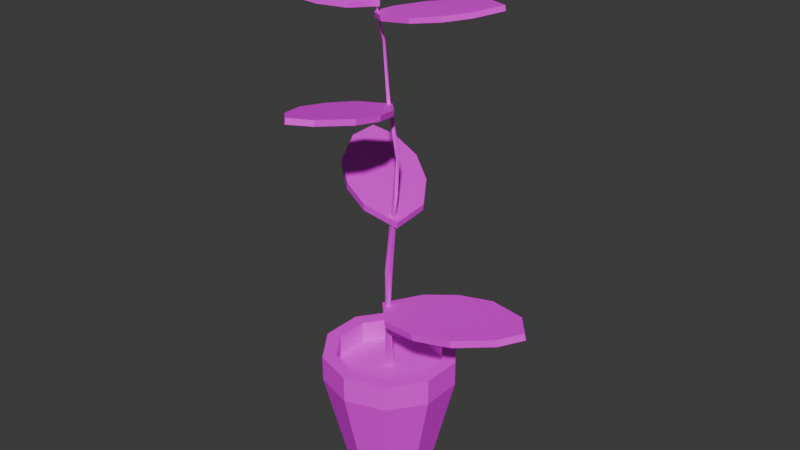 # Source: ChauHoa_1.blend  (saved by Blender 4.2.66; exported with 4.5.12 LTS)
import bpy
from mathutils import Matrix  # noqa: F401  (used for matrix-valued properties, if any)

bpy.ops.wm.read_factory_settings(use_empty=True)
scene = bpy.context.scene
scene.name = 'Scene'

# ---- collections
col_collection = bpy.data.collections.new('Collection'); scene.collection.children.link(col_collection)

# ---- images (referenced by path relative to the original .blend; pixels are not part of the script)
import os
ASSET_DIR = os.environ.get("B2B_ASSET_DIR", "")  # directory of the original .blend (textures are referenced by path, not embedded)
HERE = os.path.dirname(os.path.abspath(__file__))  # packed textures are extracted next to this script under _unpacked/

def load_image(name, relpath, width, height, colorspace="sRGB"):
    """Load a texture the original file referenced (path relative to the .blend, or extracted next to this script)."""
    p = next((c for c in (os.path.join(HERE, relpath), os.path.join(ASSET_DIR, relpath)) if relpath and os.path.exists(c)), "")
    if p:
        img = bpy.data.images.load(p, check_existing=True)
        img.name = name
    else:  # same state as the original file: an image datablock whose file is absent (Cycles renders it pink)
        img = bpy.data.images.new(name, width, height)
        img.source = "FILE"
        img.filepath = "//" + (relpath or name)
    img.colorspace_settings.name = colorspace
    return img
img_143086968_2856368904622192_1959732218791162458_n_png = load_image('143086968_2856368904622192_1959732218791162458_n.png', '143086968_2856368904622192_1959732218791162458_n.png', 1024, 1024, 'sRGB')

# ---- materials (node trees are filled in below, after node groups)
mat_material = bpy.data.materials.new('Material')
mat_material.alpha_threshold = 0.0
mat_material.use_transparent_shadow = False
mat_material.roughness = 0.5
mat_material.line_color = (0.0, 0.0, 0.0, 1.0)

# ---- material node trees
mat_material.use_nodes = True; mat_material.node_tree.nodes.clear()
_N = mat_material.node_tree.nodes; _L = mat_material.node_tree.links
n0 = _N.new('ShaderNodeOutputMaterial'); n0.name = 'Material Output'; n0.location = (300, 300)
n1 = _N.new('ShaderNodeBsdfPrincipled'); n1.name = 'Principled BSDF'; n1.location = (10, 300)
n1.inputs[3].default_value = 1.45
n2 = _N.new('ShaderNodeTexImage'); n2.name = 'Image Texture'; n2.location = (-280, 278)
n2.image = img_143086968_2856368904622192_1959732218791162458_n_png
_L.new(n1.outputs[0], n0.inputs[0])
_L.new(n2.outputs[0], n1.inputs[0])
n0.is_active_output = True

# ---- world
world_world = bpy.data.worlds.new('World'); scene.world = world_world
world_world.use_nodes = True; world_world.node_tree.nodes.clear()
_N = world_world.node_tree.nodes; _L = world_world.node_tree.links
n0 = _N.new('ShaderNodeOutputWorld'); n0.name = 'World Output'; n0.location = (300, 300)
n1 = _N.new('ShaderNodeBackground'); n1.name = 'Background'; n1.location = (10, 300)
n1.inputs[0].default_value = (0.05088, 0.05088, 0.05088, 1.0)
_L.new(n1.outputs[0], n0.inputs[0])
n0.is_active_output = True
world_world.color = (0.05088, 0.05088, 0.05088)
world_world.sun_shadow_jitter_overblur = 0.0

# ---- meshes
me_cube_002 = bpy.data.meshes.new('Cube.002')
me_cube_002.from_pydata([(0.0, 0.1157, 0.001406), (3.536e-10, 0.1782, 0.2569), (0.06801, 0.09361, 0.001406), (0.1047, 0.1442, 0.2569), (0.11, 0.03576, 0.001406), (0.1695, 0.05507, 0.2569), (0.11, -0.03576, 0.001406), (0.1695, -0.05507, 0.2569), (0.06801, -0.09361, 0.001406), (0.1047, -0.1442, 0.2569), (0.0, -0.1157, 0.001406), (3.536e-10, -0.1782, 0.2569), (-0.06801, -0.09361, 0.001406), (-0.1047, -0.1442, 0.2569), (-0.11, -0.03576, 0.001406), (-0.1695, -0.05507, 0.2569), (-0.11, 0.03576, 0.001406), (-0.1695, 0.05507, 0.2569), (-0.06801, 0.09361, 0.001406), (-0.1047, 0.1442, 0.2569), (0.1047, 0.1442, 0.3254), (-1.759e-09, 0.1782, 0.3254), (0.1695, 0.05507, 0.3254), (0.1695, -0.05507, 0.3254), (0.1047, -0.1442, 0.3254), (-1.759e-09, -0.1782, 0.3254), (-0.1047, -0.1442, 0.3254), (-0.1695, -0.05507, 0.3254), (-0.1695, 0.05507, 0.3254), (-0.1047, 0.1442, 0.3254), (0.08282, 0.114, 0.3254), (-2.01e-09, 0.1409, 0.3254), (0.134, 0.04354, 0.3254), (0.134, -0.04354, 0.3254), (0.08282, -0.114, 0.3254), (-2.01e-09, -0.1409, 0.3254), (-0.08282, -0.114, 0.3254), (-0.134, -0.04354, 0.3254), (-0.134, 0.04354, 0.3254), (-0.08282, 0.114, 0.3254), (0.08282, 0.114, 0.268), (-4.909e-09, 0.1409, 0.268), (0.134, 0.04354, 0.268), (0.134, -0.04354, 0.268), (0.08282, -0.114, 0.268), (-4.909e-09, -0.1409, 0.268), (-0.08282, -0.114, 0.268), (-0.134, -0.04354, 0.268), (-0.134, 0.04354, 0.268), (-0.08282, 0.114, 0.268)], [], [(0, 1, 3, 2), (2, 3, 5, 4), (4, 5, 7, 6), (6, 7, 9, 8), (8, 9, 11, 10), (10, 11, 13, 12), (12, 13, 15, 14), (14, 15, 17, 16), (11, 9, 24, 25), (16, 17, 19, 18), (18, 19, 1, 0), (0, 2, 4, 6, 8, 10, 12, 14, 16, 18), (22, 20, 30, 32), (9, 7, 23, 24), (3, 1, 21, 20), (7, 5, 22, 23), (5, 3, 20, 22), (1, 19, 29, 21), (19, 17, 28, 29), (17, 15, 27, 28), (15, 13, 26, 27), (13, 11, 25, 26), (35, 34, 44, 45), (29, 28, 38, 39), (26, 25, 35, 36), (23, 22, 32, 33), (21, 29, 39, 31), (27, 26, 36, 37), (24, 23, 33, 34), (20, 21, 31, 30), (28, 27, 37, 38), (25, 24, 34, 35), (40, 41, 49, 48, 47, 46, 45, 44, 43, 42), (32, 30, 40, 42), (39, 38, 48, 49), (36, 35, 45, 46), (33, 32, 42, 43), (31, 39, 49, 41), (37, 36, 46, 47), (34, 33, 43, 44), (30, 31, 41, 40), (38, 37, 47, 48)])
_uv = me_cube_002.uv_layers.new(name='UVMap')
_uv.uv.foreach_set('vector', [0.06209, 0.006307, 0.06209, 0.0584, 0.08345, 0.0584, 0.07596, 0.006307, 0.07596, 0.006307, 0.08345, 0.0584, 0.09665, 0.0584, 0.08453, 0.006307, 0.08453, 0.006307, 0.09665, 0.0584, 0.09665, 0.0584, 0.08453, 0.006307, 0.08453, 0.006307, 0.09665, 0.0584, 0.08345, 0.0584, 0.07596, 0.006307, 0.07596, 0.006307, 0.08345, 0.0584, 0.06209, 0.0584, 0.06209, 0.006307, 0.06209, 0.006307, 0.06209, 0.0584, 0.04073, 0.0584, 0.04822, 0.006307, 0.04822, 0.006307, 0.04073, 0.0584, 0.02753, 0.0584, 0.03965, 0.006307, 0.03965, 0.006307, 0.02753, 0.0584, 0.02753, 0.0584, 0.03965, 0.006307, 0.06209, 0.0584, 0.08345, 0.0584, 0.08345, 0.07237, 0.06209, 0.07237, 0.03965, 0.006307, 0.02753, 0.0584, 0.04073, 0.0584, 0.04822, 0.006307, 0.04822, 0.006307, 0.04073, 0.0584, 0.06209, 0.0584, 0.06209, 0.006307, 0.06209, 0.006307, 0.07596, 0.006307, 0.08453, 0.006307, 0.08453, 0.006307, 0.07596, 0.006307, 0.06209, 0.006307, 0.04822, 0.006307, 0.03965, 0.006307, 0.03965, 0.006307, 0.04822, 0.006307, 0.09665, 0.07237, 0.08345, 0.07237, 0.07898, 0.07237, 0.08942, 0.07237, 0.08345, 0.0584, 0.09665, 0.0584, 0.09665, 0.07237, 0.08345, 0.07237, 0.08345, 0.0584, 0.06209, 0.0584, 0.06209, 0.07237, 0.08345, 0.07237, 0.09665, 0.0584, 0.09665, 0.0584, 0.09665, 0.07237, 0.09665, 0.07237, 0.09665, 0.0584, 0.08345, 0.0584, 0.08345, 0.07237, 0.09665, 0.07237, 0.06209, 0.0584, 0.04073, 0.0584, 0.04073, 0.07237, 0.06209, 0.07237, 0.04073, 0.0584, 0.02753, 0.0584, 0.02753, 0.07237, 0.04073, 0.07237, 0.02753, 0.0584, 0.02753, 0.0584, 0.02753, 0.07237, 0.02753, 0.07237, 0.02753, 0.0584, 0.04073, 0.0584, 0.04073, 0.07237, 0.02753, 0.07237, 0.04073, 0.0584, 0.06209, 0.0584, 0.06209, 0.07237, 0.04073, 0.07237, 0.06209, 0.07237, 0.07898, 0.07237, 0.07898, 0.06067, 0.06209, 0.06067, 0.04073, 0.07237, 0.02753, 0.07237, 0.03477, 0.07237, 0.0452, 0.07237, 0.04073, 0.07237, 0.06209, 0.07237, 0.06209, 0.07237, 0.0452, 0.07237, 0.09665, 0.07237, 0.09665, 0.07237, 0.08942, 0.07237, 0.08942, 0.07237, 0.06209, 0.07237, 0.04073, 0.07237, 0.0452, 0.07237, 0.06209, 0.07237, 0.02753, 0.07237, 0.04073, 0.07237, 0.0452, 0.07237, 0.03477, 0.07237, 0.08345, 0.07237, 0.09665, 0.07237, 0.08942, 0.07237, 0.07898, 0.07237, 0.08345, 0.07237, 0.06209, 0.07237, 0.06209, 0.07237, 0.07898, 0.07237, 0.02753, 0.07237, 0.02753, 0.07237, 0.03477, 0.07237, 0.03477, 0.07237, 0.06209, 0.07237, 0.08345, 0.07237, 0.07898, 0.07237, 0.06209, 0.07237, 0.9632, 0.4906, 0.9576, 0.4924, 0.952, 0.4906, 0.9485, 0.4858, 0.9485, 0.4799, 0.952, 0.4751, 0.9576, 0.4733, 0.9632, 0.4751, 0.9666, 0.4799, 0.9666, 0.4858, 0.08942, 0.07237, 0.07898, 0.07237, 0.07898, 0.06067, 0.08942, 0.06067, 0.0452, 0.07237, 0.03477, 0.07237, 0.03477, 0.06067, 0.0452, 0.06067, 0.0452, 0.07237, 0.06209, 0.07237, 0.06209, 0.06067, 0.0452, 0.06067, 0.08942, 0.07237, 0.08942, 0.07237, 0.08942, 0.06067, 0.08942, 0.06067, 0.06209, 0.07237, 0.0452, 0.07237, 0.0452, 0.06067, 0.06209, 0.06067, 0.03477, 0.07237, 0.0452, 0.07237, 0.0452, 0.06067, 0.03477, 0.06067, 0.07898, 0.07237, 0.08942, 0.07237, 0.08942, 0.06067, 0.07898, 0.06067, 0.07898, 0.07237, 0.06209, 0.07237, 0.06209, 0.06067, 0.07898, 0.06067, 0.03477, 0.07237, 0.03477, 0.07237, 0.03477, 0.06067, 0.03477, 0.06067])
me_cube_002.materials.append(mat_material)
me_cube_002.use_mirror_vertex_groups = False
me_cube_002.update()
me_mesh = bpy.data.meshes.new('Mesh')
me_mesh.from_pydata([(-0.01874, 0.001724, 0.2469), (-0.07343, 0.02123, 1.258), (-0.06479, 0.06836, 0.966), (-0.05841, 0.0736, 0.9688), (0.002264, 0.02919, 0.7542), (-0.0102, 0.01734, 0.7105), (-0.01691, 0.05881, 0.8448), (-0.008211, -0.0005881, 0.5711), (-0.0168, 0.001282, 0.4533), (-0.0009531, 0.01462, 0.2448), (-0.1313, 0.002615, 1.363), (-0.1299, 0.01199, 1.365), (-0.06494, 0.01923, 1.259), (-0.0683, 0.0262, 1.259), (-0.06818, 0.06734, 1.115), (-0.07518, 0.06659, 1.116), (-0.06983, 0.06002, 1.116), (-0.05994, 0.06178, 0.9685), (-0.0532, 0.06685, 0.9688), (-0.02948, 0.05958, 0.8534), (-0.02162, 0.04908, 0.8353), (-0.0163, 0.04799, 0.8029), (-0.02055, 0.05134, 0.8538), (0.003975, 0.01012, 0.7003), (0.0003917, 0.02437, 0.6968), (0.006132, -0.009592, 0.5702), (0.005027, 0.005723, 0.5705), (-0.002448, -0.007433, 0.4495), (0.000136, 0.001713, 0.4435), (-0.007352, -0.009881, 0.5573), (0.0002176, -0.004955, 0.2483), (-0.006259, 0.008151, 0.4567)], [], [(1, 10, 11), (1, 11, 13), (1, 12, 10), (16, 12, 1), (13, 12, 14), (1, 13, 15), (16, 1, 15), (14, 15, 13), (2, 3, 19), (6, 19, 3), (20, 2, 19), (18, 17, 22), (22, 6, 18), (20, 19, 21), (6, 22, 4), (20, 21, 5), (23, 22, 5), (23, 4, 22), (23, 5, 29), (7, 29, 5), (4, 23, 25), (8, 29, 7), (31, 7, 26), (28, 25, 27), (0, 29, 8), (9, 31, 28), (9, 30, 0), (16, 15, 2, 17), (10, 12, 11), (13, 11, 12), (16, 14, 12), (5, 24, 26, 7), (18, 14, 16), (17, 18, 16), (3, 15, 14), (3, 2, 15), (18, 3, 14), (20, 17, 2), (6, 3, 18), (20, 22, 17), (21, 19, 6), (20, 5, 22), (24, 21, 6), (24, 5, 21), (4, 24, 6), (25, 23, 29), (4, 26, 24), (29, 0, 30, 27), (26, 4, 25), (28, 26, 25), (27, 25, 29), (28, 31, 26), (31, 8, 7), (27, 30, 9, 28), (8, 31, 9, 0)])
_uv = me_mesh.uv_layers.new(name='UVMap')
_uv.uv.foreach_set('vector', [0.8273, 0.4674, 0.8255, 0.4707, 0.8256, 0.4707, 0.8273, 0.4674, 0.8256, 0.4707, 0.8275, 0.4675, 0.8273, 0.4674, 0.8276, 0.4675, 0.8255, 0.4707, 0.8274, 0.4631, 0.8276, 0.4675, 0.8273, 0.4674, 0.8275, 0.4675, 0.8276, 0.4675, 0.8275, 0.4631, 0.8273, 0.4674, 0.8275, 0.4675, 0.8273, 0.4631, 0.8274, 0.4631, 0.8273, 0.4674, 0.8273, 0.4631, 0.8275, 0.4631, 0.8273, 0.4631, 0.8275, 0.4675, 0.8276, 0.4585, 0.8278, 0.4586, 0.8287, 0.455, 0.829, 0.4548, 0.8287, 0.455, 0.8278, 0.4586, 0.8289, 0.4545, 0.8276, 0.4585, 0.8287, 0.455, 0.8279, 0.4586, 0.8277, 0.4586, 0.8289, 0.455, 0.8289, 0.455, 0.829, 0.4548, 0.8279, 0.4586, 0.8289, 0.4545, 0.8287, 0.455, 0.8291, 0.4535, 0.829, 0.4548, 0.8289, 0.455, 0.8296, 0.452, 0.8289, 0.4545, 0.8291, 0.4535, 0.8293, 0.4506, 0.8297, 0.4503, 0.8289, 0.455, 0.8293, 0.4506, 0.8297, 0.4503, 0.8296, 0.452, 0.8289, 0.455, 0.8297, 0.4503, 0.8293, 0.4506, 0.8293, 0.4459, 0.8293, 0.4464, 0.8293, 0.4459, 0.8293, 0.4506, 0.8296, 0.452, 0.8297, 0.4503, 0.8298, 0.4463, 0.829, 0.4427, 0.8293, 0.4459, 0.8293, 0.4464, 0.8294, 0.4428, 0.8293, 0.4464, 0.8297, 0.4463, 0.8296, 0.4424, 0.8298, 0.4463, 0.8295, 0.4426, 0.829, 0.4364, 0.8293, 0.4459, 0.829, 0.4427, 0.8295, 0.4363, 0.8294, 0.4428, 0.8296, 0.4424, 0.8295, 0.4363, 0.8296, 0.4364, 0.829, 0.4364, 0.8274, 0.4631, 0.8273, 0.4631, 0.8276, 0.4585, 0.8277, 0.4586, 0.8255, 0.4707, 0.8276, 0.4675, 0.8256, 0.4707, 0.8275, 0.4675, 0.8256, 0.4707, 0.8276, 0.4675, 0.8274, 0.4631, 0.8275, 0.4631, 0.8276, 0.4675, 0.8293, 0.4506, 0.8296, 0.4502, 0.8297, 0.4463, 0.8293, 0.4464, 0.8279, 0.4586, 0.8275, 0.4631, 0.8274, 0.4631, 0.8277, 0.4586, 0.8279, 0.4586, 0.8274, 0.4631, 0.8278, 0.4586, 0.8273, 0.4631, 0.8275, 0.4631, 0.8278, 0.4586, 0.8276, 0.4585, 0.8273, 0.4631, 0.8279, 0.4586, 0.8278, 0.4586, 0.8275, 0.4631, 0.8289, 0.4545, 0.8277, 0.4586, 0.8276, 0.4585, 0.829, 0.4548, 0.8278, 0.4586, 0.8279, 0.4586, 0.8289, 0.4545, 0.8289, 0.455, 0.8277, 0.4586, 0.8291, 0.4535, 0.8287, 0.455, 0.829, 0.4548, 0.8289, 0.4545, 0.8293, 0.4506, 0.8289, 0.455, 0.8296, 0.4502, 0.8291, 0.4535, 0.829, 0.4548, 0.8296, 0.4502, 0.8293, 0.4506, 0.8291, 0.4535, 0.8296, 0.452, 0.8296, 0.4502, 0.829, 0.4548, 0.8298, 0.4463, 0.8297, 0.4503, 0.8293, 0.4459, 0.8296, 0.452, 0.8297, 0.4463, 0.8296, 0.4502, 0.8293, 0.4459, 0.829, 0.4364, 0.8296, 0.4364, 0.8295, 0.4426, 0.8297, 0.4463, 0.8296, 0.452, 0.8298, 0.4463, 0.8296, 0.4424, 0.8297, 0.4463, 0.8298, 0.4463, 0.8295, 0.4426, 0.8298, 0.4463, 0.8293, 0.4459, 0.8296, 0.4424, 0.8294, 0.4428, 0.8297, 0.4463, 0.8294, 0.4428, 0.829, 0.4427, 0.8293, 0.4464, 0.8295, 0.4426, 0.8296, 0.4364, 0.8295, 0.4363, 0.8296, 0.4424, 0.829, 0.4427, 0.8294, 0.4428, 0.8295, 0.4363, 0.829, 0.4364])
me_mesh.materials.append(mat_material)
me_mesh.update()
me_plane_001 = bpy.data.meshes.new('Plane.001')
me_plane_001.from_pydata([(0.04408, 0.07794, 0.4652), (-0.03097, 0.005891, 0.4462), (0.2368, 0.1116, 0.5045), (0.1336, 0.1088, 0.4844), (-0.02752, 0.007018, 0.4283), (0.404, 0.007779, 0.5116), (0.04752, 0.07907, 0.4473), (0.137, 0.11, 0.4666), (0.2403, 0.1127, 0.4867), (0.3543, 0.06935, 0.5059), (0.3592, -0.04265, 0.4998), (0.2599, -0.08742, 0.4778), (0.1508, -0.09509, 0.4563), (0.04457, -0.06981, 0.4374), (0.3509, 0.06822, 0.5238), (0.4006, 0.006652, 0.5295), (0.3558, -0.04378, 0.5177), (0.2565, -0.08855, 0.4957), (0.1473, -0.09622, 0.4741), (0.04113, -0.07094, 0.4552), (-0.082, -0.0007124, 0.712), (0.02193, 0.003819, 0.693), (-0.2489, 0.1013, 0.7513), (-0.1696, 0.03519, 0.7312), (0.0186, 0.005247, 0.6751), (-0.3059, 0.2897, 0.7585), (-0.08533, 0.0007162, 0.6942), (-0.1729, 0.03662, 0.7134), (-0.2523, 0.1028, 0.7335), (-0.3093, 0.2107, 0.7528), (-0.239, 0.298, 0.7466), (-0.1349, 0.266, 0.7247), (-0.04783, 0.1997, 0.7031), (0.01522, 0.1106, 0.6842), (-0.3059, 0.2092, 0.7706), (-0.3026, 0.2883, 0.7763), (-0.2357, 0.2966, 0.7645), (-0.1315, 0.2646, 0.7425), (-0.0445, 0.1982, 0.721), (0.01855, 0.1091, 0.7021), (-0.0005879, 0.01809, 0.9737), (-0.0573, 0.08069, 0.9582), (0.02219, -0.1391, 1.006), (0.02239, -0.05526, 0.9893), (-0.05647, 0.07787, 0.9437), (-0.06598, -0.2724, 1.011), (0.0002456, 0.01527, 0.9592), (0.02322, -0.05808, 0.9748), (0.02302, -0.1419, 0.9911), (-0.01485, -0.2335, 1.007), (-0.1059, -0.2349, 1.002), (-0.1399, -0.1532, 0.9839), (-0.1435, -0.06444, 0.9664), (-0.1205, 0.02116, 0.9511), (-0.01568, -0.2307, 1.021), (-0.06681, -0.2695, 1.026), (-0.1067, -0.232, 1.016), (-0.1407, -0.1504, 0.9984), (-0.1444, -0.06161, 0.9809), (-0.1213, 0.02398, 0.9656), (-0.09495, -0.03003, 1.223), (-0.05593, 0.03592, 1.219), (-0.2235, -0.09361, 1.243), (-0.1518, -0.07022, 1.231), (-0.05826, 0.0366, 1.206), (-0.36, -0.05364, 1.256), (-0.09728, -0.02935, 1.21), (-0.1541, -0.06955, 1.218), (-0.2258, -0.09293, 1.23), (-0.3137, -0.08634, 1.246), (-0.3381, -0.009094, 1.254), (-0.277, 0.04284, 1.246), (-0.2021, 0.07089, 1.234), (-0.1231, 0.07531, 1.22), (-0.3114, -0.08702, 1.259), (-0.3577, -0.05432, 1.269), (-0.3358, -0.009771, 1.267), (-0.2747, 0.04216, 1.259), (-0.1998, 0.07021, 1.247), (-0.1207, 0.07463, 1.233), (0.1824, 0.06657, 1.23), (0.2205, 0.1325, 1.239), (0.0542, 0.002998, 1.208), (0.1259, 0.02638, 1.22), (0.2224, 0.1332, 1.226), (-0.07945, 0.04296, 1.177), (0.1843, 0.06725, 1.217), (0.1278, 0.02706, 1.206), (0.05609, 0.003675, 1.195), (-0.0324, 0.01026, 1.182), (-0.05819, 0.08751, 1.183), (0.00239, 0.1394, 1.194), (0.07726, 0.1675, 1.206), (0.1566, 0.1719, 1.218), (-0.0343, 0.009586, 1.195), (-0.08135, 0.04229, 1.19), (-0.06009, 0.08683, 1.196), (0.0004913, 0.1388, 1.207), (0.07536, 0.1668, 1.219), (0.1547, 0.1712, 1.231)], [], [(1, 19, 18, 17, 16, 15, 14, 2, 3, 0), (10, 5, 15, 16), (4, 6, 7, 8, 9, 5, 10, 11, 12, 13), (13, 12, 18, 19), (8, 7, 3, 2), (4, 13, 19, 1), (11, 10, 16, 17), (9, 8, 2, 14), (6, 4, 1, 0), (12, 11, 17, 18), (5, 9, 14, 15), (7, 6, 0, 3), (21, 39, 38, 37, 36, 35, 34, 22, 23, 20), (30, 25, 35, 36), (24, 26, 27, 28, 29, 25, 30, 31, 32, 33), (33, 32, 38, 39), (28, 27, 23, 22), (24, 33, 39, 21), (31, 30, 36, 37), (29, 28, 22, 34), (26, 24, 21, 20), (32, 31, 37, 38), (25, 29, 34, 35), (27, 26, 20, 23), (41, 59, 58, 57, 56, 55, 54, 42, 43, 40), (50, 45, 55, 56), (44, 46, 47, 48, 49, 45, 50, 51, 52, 53), (53, 52, 58, 59), (48, 47, 43, 42), (44, 53, 59, 41), (51, 50, 56, 57), (49, 48, 42, 54), (46, 44, 41, 40), (52, 51, 57, 58), (45, 49, 54, 55), (47, 46, 40, 43), (61, 79, 78, 77, 76, 75, 74, 62, 63, 60), (70, 65, 75, 76), (64, 66, 67, 68, 69, 65, 70, 71, 72, 73), (73, 72, 78, 79), (68, 67, 63, 62), (64, 73, 79, 61), (71, 70, 76, 77), (69, 68, 62, 74), (66, 64, 61, 60), (72, 71, 77, 78), (65, 69, 74, 75), (67, 66, 60, 63), (81, 99, 98, 97, 96, 95, 94, 82, 83, 80), (90, 85, 95, 96), (84, 86, 87, 88, 89, 85, 90, 91, 92, 93), (93, 92, 98, 99), (88, 87, 83, 82), (84, 93, 99, 81), (91, 90, 96, 97), (89, 88, 82, 94), (86, 84, 81, 80), (92, 91, 97, 98), (85, 89, 94, 95), (87, 86, 80, 83)])
_uv = me_plane_001.uv_layers.new(name='UVMap')
_uv.uv.foreach_set('vector', [0.8243, 0.8047, 0.8309, 0.8108, 0.8332, 0.82, 0.8327, 0.8295, 0.8291, 0.8382, 0.8248, 0.8422, 0.8195, 0.8381, 0.8156, 0.8283, 0.8157, 0.8193, 0.8182, 0.8114, 0.8291, 0.8382, 0.8248, 0.8422, 0.8248, 0.8422, 0.8291, 0.8382, 0.8243, 0.8047, 0.8182, 0.8114, 0.8157, 0.8193, 0.8156, 0.8283, 0.8195, 0.8381, 0.8248, 0.8422, 0.8291, 0.8382, 0.8327, 0.8295, 0.8332, 0.82, 0.8309, 0.8108, 0.8309, 0.8108, 0.8332, 0.82, 0.8332, 0.82, 0.8309, 0.8108, 0.8156, 0.8283, 0.8157, 0.8193, 0.8157, 0.8193, 0.8156, 0.8283, 0.8243, 0.8047, 0.8309, 0.8108, 0.8309, 0.8108, 0.8243, 0.8047, 0.8327, 0.8295, 0.8291, 0.8382, 0.8291, 0.8382, 0.8327, 0.8295, 0.8195, 0.8381, 0.8156, 0.8283, 0.8156, 0.8283, 0.8195, 0.8381, 0.8182, 0.8114, 0.8243, 0.8047, 0.8243, 0.8047, 0.8182, 0.8114, 0.8332, 0.82, 0.8327, 0.8295, 0.8327, 0.8295, 0.8332, 0.82, 0.8248, 0.8422, 0.8195, 0.8381, 0.8195, 0.8381, 0.8248, 0.8422, 0.8157, 0.8193, 0.8182, 0.8114, 0.8182, 0.8114, 0.8157, 0.8193, 0.8243, 0.8047, 0.8309, 0.8108, 0.8332, 0.82, 0.8327, 0.8295, 0.8291, 0.8382, 0.8248, 0.8422, 0.8195, 0.8381, 0.8156, 0.8283, 0.8157, 0.8193, 0.8182, 0.8114, 0.8291, 0.8382, 0.8248, 0.8422, 0.8248, 0.8422, 0.8291, 0.8382, 0.8243, 0.8047, 0.8182, 0.8114, 0.8157, 0.8193, 0.8156, 0.8283, 0.8195, 0.8381, 0.8248, 0.8422, 0.8291, 0.8382, 0.8327, 0.8295, 0.8332, 0.82, 0.8309, 0.8108, 0.8309, 0.8108, 0.8332, 0.82, 0.8332, 0.82, 0.8309, 0.8108, 0.8156, 0.8283, 0.8157, 0.8193, 0.8157, 0.8193, 0.8156, 0.8283, 0.8243, 0.8047, 0.8309, 0.8108, 0.8309, 0.8108, 0.8243, 0.8047, 0.8327, 0.8295, 0.8291, 0.8382, 0.8291, 0.8382, 0.8327, 0.8295, 0.8195, 0.8381, 0.8156, 0.8283, 0.8156, 0.8283, 0.8195, 0.8381, 0.8182, 0.8114, 0.8243, 0.8047, 0.8243, 0.8047, 0.8182, 0.8114, 0.8332, 0.82, 0.8327, 0.8295, 0.8327, 0.8295, 0.8332, 0.82, 0.8248, 0.8422, 0.8195, 0.8381, 0.8195, 0.8381, 0.8248, 0.8422, 0.8157, 0.8193, 0.8182, 0.8114, 0.8182, 0.8114, 0.8157, 0.8193, 0.8243, 0.8047, 0.8309, 0.8108, 0.8332, 0.82, 0.8327, 0.8295, 0.8291, 0.8382, 0.8248, 0.8422, 0.8195, 0.8381, 0.8156, 0.8283, 0.8157, 0.8193, 0.8182, 0.8114, 0.8291, 0.8382, 0.8248, 0.8422, 0.8248, 0.8422, 0.8291, 0.8382, 0.8243, 0.8047, 0.8182, 0.8114, 0.8157, 0.8193, 0.8156, 0.8283, 0.8195, 0.8381, 0.8248, 0.8422, 0.8291, 0.8382, 0.8327, 0.8295, 0.8332, 0.82, 0.8309, 0.8108, 0.8309, 0.8108, 0.8332, 0.82, 0.8332, 0.82, 0.8309, 0.8108, 0.8156, 0.8283, 0.8157, 0.8193, 0.8157, 0.8193, 0.8156, 0.8283, 0.8243, 0.8047, 0.8309, 0.8108, 0.8309, 0.8108, 0.8243, 0.8047, 0.8327, 0.8295, 0.8291, 0.8382, 0.8291, 0.8382, 0.8327, 0.8295, 0.8195, 0.8381, 0.8156, 0.8283, 0.8156, 0.8283, 0.8195, 0.8381, 0.8182, 0.8114, 0.8243, 0.8047, 0.8243, 0.8047, 0.8182, 0.8114, 0.8332, 0.82, 0.8327, 0.8295, 0.8327, 0.8295, 0.8332, 0.82, 0.8248, 0.8422, 0.8195, 0.8381, 0.8195, 0.8381, 0.8248, 0.8422, 0.8157, 0.8193, 0.8182, 0.8114, 0.8182, 0.8114, 0.8157, 0.8193, 0.8243, 0.8047, 0.8309, 0.8108, 0.8332, 0.82, 0.8327, 0.8295, 0.8291, 0.8382, 0.8248, 0.8422, 0.8195, 0.8381, 0.8156, 0.8283, 0.8157, 0.8193, 0.8182, 0.8114, 0.8291, 0.8382, 0.8248, 0.8422, 0.8248, 0.8422, 0.8291, 0.8382, 0.8243, 0.8047, 0.8182, 0.8114, 0.8157, 0.8193, 0.8156, 0.8283, 0.8195, 0.8381, 0.8248, 0.8422, 0.8291, 0.8382, 0.8327, 0.8295, 0.8332, 0.82, 0.8309, 0.8108, 0.8309, 0.8108, 0.8332, 0.82, 0.8332, 0.82, 0.8309, 0.8108, 0.8156, 0.8283, 0.8157, 0.8193, 0.8157, 0.8193, 0.8156, 0.8283, 0.8243, 0.8047, 0.8309, 0.8108, 0.8309, 0.8108, 0.8243, 0.8047, 0.8327, 0.8295, 0.8291, 0.8382, 0.8291, 0.8382, 0.8327, 0.8295, 0.8195, 0.8381, 0.8156, 0.8283, 0.8156, 0.8283, 0.8195, 0.8381, 0.8182, 0.8114, 0.8243, 0.8047, 0.8243, 0.8047, 0.8182, 0.8114, 0.8332, 0.82, 0.8327, 0.8295, 0.8327, 0.8295, 0.8332, 0.82, 0.8248, 0.8422, 0.8195, 0.8381, 0.8195, 0.8381, 0.8248, 0.8422, 0.8157, 0.8193, 0.8182, 0.8114, 0.8182, 0.8114, 0.8157, 0.8193, 0.8243, 0.8047, 0.8309, 0.8108, 0.8332, 0.82, 0.8327, 0.8295, 0.8291, 0.8382, 0.8248, 0.8422, 0.8195, 0.8381, 0.8156, 0.8283, 0.8157, 0.8193, 0.8182, 0.8114, 0.8291, 0.8382, 0.8248, 0.8422, 0.8248, 0.8422, 0.8291, 0.8382, 0.8243, 0.8047, 0.8182, 0.8114, 0.8157, 0.8193, 0.8156, 0.8283, 0.8195, 0.8381, 0.8248, 0.8422, 0.8291, 0.8382, 0.8327, 0.8295, 0.8332, 0.82, 0.8309, 0.8108, 0.8309, 0.8108, 0.8332, 0.82, 0.8332, 0.82, 0.8309, 0.8108, 0.8156, 0.8283, 0.8157, 0.8193, 0.8157, 0.8193, 0.8156, 0.8283, 0.8243, 0.8047, 0.8309, 0.8108, 0.8309, 0.8108, 0.8243, 0.8047, 0.8327, 0.8295, 0.8291, 0.8382, 0.8291, 0.8382, 0.8327, 0.8295, 0.8195, 0.8381, 0.8156, 0.8283, 0.8156, 0.8283, 0.8195, 0.8381, 0.8182, 0.8114, 0.8243, 0.8047, 0.8243, 0.8047, 0.8182, 0.8114, 0.8332, 0.82, 0.8327, 0.8295, 0.8327, 0.8295, 0.8332, 0.82, 0.8248, 0.8422, 0.8195, 0.8381, 0.8195, 0.8381, 0.8248, 0.8422, 0.8157, 0.8193, 0.8182, 0.8114, 0.8182, 0.8114, 0.8157, 0.8193])
me_plane_001.materials.append(mat_material)
me_plane_001.update()

# ---- objects
ob_cube_002 = bpy.data.objects.new('Cube.002', me_cube_002)
ob_b_ziercurve = bpy.data.objects.new('BézierCurve', me_mesh)
ob_plane = bpy.data.objects.new('Plane', me_plane_001)

# ---- transforms, parenting, visibility, modifiers, constraints
ob_cube_002.location = (0.0, 0.0, 0.0)
ob_cube_002.lock_rotations_4d = False
ob_cube_002.empty_display_type = 'ARROWS'
ob_cube_002.lineart.crease_threshold = 0.0
ob_b_ziercurve.location = (0.0, 0.0, 0.0)
ob_plane.location = (0.0, 0.0, 0.0)

# ---- collection membership
col_collection.objects.link(ob_cube_002)
col_collection.objects.link(ob_b_ziercurve)
col_collection.objects.link(ob_plane)

# ---- scene / render settings (as saved in the file)
scene.frame_start = 1; scene.frame_end = 250; scene.frame_set(1)
scene.render.engine = 'BLENDER_EEVEE_NEXT'
bpy.context.view_layer.update()

# ---- added for rendering (the .blend has no active camera and no usable light): camera, sun
cam_auto = bpy.data.cameras.new('AutoCamera')
cam_auto.lens = 50.0
cam_auto.sensor_width = 36.0
cam_auto.clip_end = 1000.0
ob_auto_camera = bpy.data.objects.new('AutoCamera', cam_auto)
scene.collection.objects.link(ob_auto_camera)
ob_auto_camera.location = (1.56142, -1.83448, 1.91472)
ob_auto_camera.rotation_euler = (1.09748, -7.21219e-08, 0.694738)
scene.camera = ob_auto_camera
light_auto_sun = bpy.data.lights.new('AutoSun', 'SUN')
light_auto_sun.energy = 3.0
light_auto_sun.angle = 0.0523599
ob_auto_sun = bpy.data.objects.new('AutoSun', light_auto_sun)
scene.collection.objects.link(ob_auto_sun)
ob_auto_sun.rotation_euler = (0.872665, 0.174533, 0.523599)
bpy.context.view_layer.update()
